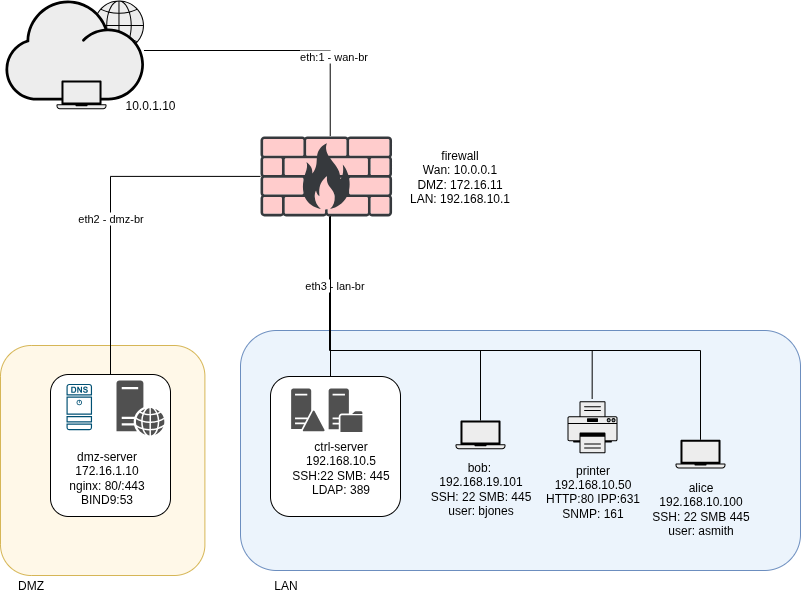

The diagram above was exported from draw.io. Its source (the exported page's mxGraphModel, read from the mxfile embedded in the PNG):
<mxGraphModel dx="1412" dy="915" grid="0" gridSize="10" guides="1" tooltips="1" connect="1" arrows="1" fold="1" page="1" pageScale="1" pageWidth="850" pageHeight="1100" math="0" shadow="0">
  <root>
    <mxCell id="0" />
    <mxCell id="1" parent="0" />
    <mxCell id="M4EOuOrOEzH5Z5c7mIPI-4" value="" style="shape=mxgraph.networks2.icon;aspect=fixed;fillColor=#ffcccc;strokeColor=#36393d;network2IconShadow=1;network2bgFillColor=none;labelPosition=center;verticalLabelPosition=bottom;align=center;verticalAlign=top;network2Icon=mxgraph.networks2.firewall;network2IconXOffset=0.0001;network2IconYOffset=0.0001;network2IconW=1;network2IconH=0.608;" parent="1" vertex="1">
      <mxGeometry x="310" y="225.88" width="131.57" height="80" as="geometry" />
    </mxCell>
    <mxCell id="M4EOuOrOEzH5Z5c7mIPI-5" value="" style="shape=mxgraph.networks2.icon;aspect=fixed;fillColor=#EDEDED;strokeColor=#000000;gradientColor=#5B6163;network2IconShadow=1;network2bgFillColor=none;labelPosition=center;verticalLabelPosition=bottom;align=center;verticalAlign=top;network2Icon=mxgraph.networks2.globe;network2IconW=1;network2IconH=1;" parent="1" vertex="1">
      <mxGeometry x="143.48" y="90" width="50" height="50" as="geometry" />
    </mxCell>
    <mxCell id="M4EOuOrOEzH5Z5c7mIPI-17" value="" style="rounded=1;whiteSpace=wrap;html=1;fillColor=#FFF8E8;strokeColor=#d6b656;" parent="1" vertex="1">
      <mxGeometry x="50" y="435" width="204.4" height="230" as="geometry" />
    </mxCell>
    <mxCell id="M4EOuOrOEzH5Z5c7mIPI-9" value="" style="shape=mxgraph.networks2.icon;aspect=fixed;fillColor=#EDEDED;strokeColor=#000000;gradientColor=#5B6163;network2IconShadow=1;network2bgFillColor=none;labelPosition=center;verticalLabelPosition=bottom;align=center;verticalAlign=top;network2Icon=mxgraph.networks2.cloud;network2IconYOffset=-0.08;network2IconW=1.0004;network2IconH=0.7222;" parent="1" vertex="1">
      <mxGeometry x="54.96" y="90" width="138.52" height="100" as="geometry" />
    </mxCell>
    <mxCell id="M4EOuOrOEzH5Z5c7mIPI-7" value="" style="shape=mxgraph.networks2.icon;aspect=fixed;fillColor=#EDEDED;strokeColor=#000000;gradientColor=#5B6163;network2IconShadow=1;network2bgFillColor=none;labelPosition=center;verticalLabelPosition=bottom;align=center;verticalAlign=top;network2Icon=mxgraph.networks2.laptop;network2IconW=1;network2IconH=0.5734;" parent="1" vertex="1">
      <mxGeometry x="106" y="170" width="50" height="28.67" as="geometry" />
    </mxCell>
    <mxCell id="M4EOuOrOEzH5Z5c7mIPI-18" value="" style="rounded=1;whiteSpace=wrap;html=1;fillColor=#ECF4FC;strokeColor=#6c8ebf;" parent="1" vertex="1">
      <mxGeometry x="290" y="420" width="560" height="240" as="geometry" />
    </mxCell>
    <mxCell id="M4EOuOrOEzH5Z5c7mIPI-24" value="&lt;div&gt;firewall&lt;/div&gt;Wan: 10.0.0.1&lt;div&gt;DMZ: 172.16.11&lt;/div&gt;&lt;div&gt;LAN: 192.168.10.1&lt;/div&gt;" style="text;html=1;align=center;verticalAlign=middle;whiteSpace=wrap;rounded=0;" parent="1" vertex="1">
      <mxGeometry x="439" y="227.94" width="141" height="75.88" as="geometry" />
    </mxCell>
    <mxCell id="M4EOuOrOEzH5Z5c7mIPI-25" value="10.0.1.10" style="text;html=1;align=center;verticalAlign=middle;whiteSpace=wrap;rounded=0;" parent="1" vertex="1">
      <mxGeometry x="170" y="180" width="60" height="30" as="geometry" />
    </mxCell>
    <mxCell id="M4EOuOrOEzH5Z5c7mIPI-42" value="DMZ" style="text;html=1;align=center;verticalAlign=middle;resizable=0;points=[];autosize=1;strokeColor=none;fillColor=none;" parent="1" vertex="1">
      <mxGeometry x="54.96" y="660" width="50" height="30" as="geometry" />
    </mxCell>
    <mxCell id="M4EOuOrOEzH5Z5c7mIPI-43" value="LAN" style="text;html=1;align=center;verticalAlign=middle;resizable=0;points=[];autosize=1;strokeColor=none;fillColor=none;" parent="1" vertex="1">
      <mxGeometry x="310" y="660" width="50" height="30" as="geometry" />
    </mxCell>
    <mxCell id="M4EOuOrOEzH5Z5c7mIPI-50" value="" style="group" parent="1" vertex="1" connectable="0">
      <mxGeometry x="582" y="490.69" width="120" height="142" as="geometry" />
    </mxCell>
    <mxCell id="M4EOuOrOEzH5Z5c7mIPI-23" value="" style="fillColorStyles=neutralFill;neutralFill=#9DA6A8;shape=mxgraph.networks2.icon;aspect=fixed;fillColor=#EDEDED;strokeColor=#000000;gradientColor=#5B6163;network2IconShadow=1;network2bgFillColor=none;labelPosition=center;verticalLabelPosition=bottom;align=center;verticalAlign=top;network2Icon=mxgraph.networks2.printer;network2IconW=1;network2IconH=1.04;" parent="M4EOuOrOEzH5Z5c7mIPI-50" vertex="1">
      <mxGeometry x="35" width="50" height="52" as="geometry" />
    </mxCell>
    <mxCell id="M4EOuOrOEzH5Z5c7mIPI-47" value="printer&lt;div&gt;192.168.10.50&lt;/div&gt;&lt;div&gt;HTTP:80 IPP:631&lt;/div&gt;&lt;div&gt;SNMP: 161&lt;br&gt;&lt;div&gt;&lt;br&gt;&lt;/div&gt;&lt;/div&gt;" style="text;html=1;align=center;verticalAlign=middle;resizable=0;points=[];autosize=1;strokeColor=none;fillColor=none;" parent="M4EOuOrOEzH5Z5c7mIPI-50" vertex="1">
      <mxGeometry y="52" width="120" height="90" as="geometry" />
    </mxCell>
    <mxCell id="M4EOuOrOEzH5Z5c7mIPI-51" value="" style="group" parent="1" vertex="1" connectable="0">
      <mxGeometry x="690" y="529.3000000000001" width="120" height="103.3900000000001" as="geometry" />
    </mxCell>
    <mxCell id="M4EOuOrOEzH5Z5c7mIPI-39" value="" style="shape=mxgraph.networks2.icon;aspect=fixed;fillColor=#EDEDED;strokeColor=#000000;gradientColor=#5B6163;network2IconShadow=1;network2bgFillColor=none;labelPosition=center;verticalLabelPosition=bottom;align=center;verticalAlign=top;network2Icon=mxgraph.networks2.laptop;network2IconW=1;network2IconH=0.5734;" parent="M4EOuOrOEzH5Z5c7mIPI-51" vertex="1">
      <mxGeometry x="35" width="50" height="28.67" as="geometry" />
    </mxCell>
    <mxCell id="M4EOuOrOEzH5Z5c7mIPI-46" value="alice&lt;div&gt;192.168.10.100&lt;/div&gt;&lt;div&gt;SSH: 22 SMB 445&lt;/div&gt;&lt;div&gt;user: asmith&lt;/div&gt;" style="text;html=1;align=center;verticalAlign=middle;resizable=0;points=[];autosize=1;strokeColor=none;fillColor=none;" parent="M4EOuOrOEzH5Z5c7mIPI-51" vertex="1">
      <mxGeometry y="33.3900000000001" width="120" height="70" as="geometry" />
    </mxCell>
    <mxCell id="M4EOuOrOEzH5Z5c7mIPI-52" value="" style="group" parent="1" vertex="1" connectable="0">
      <mxGeometry x="470" y="510" width="120" height="103.27999999999997" as="geometry" />
    </mxCell>
    <mxCell id="M4EOuOrOEzH5Z5c7mIPI-20" value="" style="shape=mxgraph.networks2.icon;aspect=fixed;fillColor=#EDEDED;strokeColor=#000000;gradientColor=#5B6163;network2IconShadow=1;network2bgFillColor=none;labelPosition=center;verticalLabelPosition=bottom;align=center;verticalAlign=top;network2Icon=mxgraph.networks2.laptop;network2IconW=1;network2IconH=0.5734;" parent="M4EOuOrOEzH5Z5c7mIPI-52" vertex="1">
      <mxGeometry x="35" width="50" height="28.67" as="geometry" />
    </mxCell>
    <mxCell id="M4EOuOrOEzH5Z5c7mIPI-44" value="bob:&amp;nbsp;&lt;div&gt;192.168.19.101&lt;/div&gt;&lt;div&gt;SSH: 22 SMB: 445&lt;/div&gt;&lt;div&gt;user: bjones&lt;/div&gt;" style="text;html=1;align=center;verticalAlign=middle;resizable=0;points=[];autosize=1;strokeColor=none;fillColor=none;" parent="M4EOuOrOEzH5Z5c7mIPI-52" vertex="1">
      <mxGeometry y="33.27999999999997" width="120" height="70" as="geometry" />
    </mxCell>
    <mxCell id="M4EOuOrOEzH5Z5c7mIPI-60" value="" style="group" parent="1" vertex="1" connectable="0">
      <mxGeometry x="106" y="470" width="114" height="136" as="geometry" />
    </mxCell>
    <mxCell id="M4EOuOrOEzH5Z5c7mIPI-77" value="" style="rounded=1;whiteSpace=wrap;html=1;" parent="M4EOuOrOEzH5Z5c7mIPI-60" vertex="1">
      <mxGeometry x="-6" y="-6" width="120" height="142" as="geometry" />
    </mxCell>
    <mxCell id="M4EOuOrOEzH5Z5c7mIPI-53" value="" style="sketch=0;points=[[0.015,0.015,0],[0.985,0.015,0],[0.985,0.985,0],[0.015,0.985,0],[0.25,0,0],[0.5,0,0],[0.75,0,0],[1,0.25,0],[1,0.5,0],[1,0.75,0],[0.75,1,0],[0.5,1,0],[0.25,1,0],[0,0.75,0],[0,0.5,0],[0,0.25,0]];verticalLabelPosition=bottom;html=1;verticalAlign=top;aspect=fixed;align=center;pointerEvents=1;shape=mxgraph.cisco19.dns_server;fillColor=#005073;strokeColor=none;" parent="M4EOuOrOEzH5Z5c7mIPI-60" vertex="1">
      <mxGeometry x="10" y="3.3828996282527886" width="25.53571428571429" height="46.42857142857143" as="geometry" />
    </mxCell>
    <mxCell id="M4EOuOrOEzH5Z5c7mIPI-56" value="" style="sketch=0;pointerEvents=1;shadow=0;dashed=0;html=1;strokeColor=none;fillColor=#505050;labelPosition=center;verticalLabelPosition=bottom;verticalAlign=top;outlineConnect=0;align=center;shape=mxgraph.office.servers.web_server;" parent="M4EOuOrOEzH5Z5c7mIPI-60" vertex="1">
      <mxGeometry x="60" width="48" height="55.09293680297398" as="geometry" />
    </mxCell>
    <mxCell id="M4EOuOrOEzH5Z5c7mIPI-59" value="dmz-server&lt;div&gt;172.16.1.10&lt;/div&gt;&lt;div&gt;nginx: 80/:443&lt;/div&gt;&lt;div&gt;BIND9:53&lt;/div&gt;" style="text;html=1;align=center;verticalAlign=middle;resizable=0;points=[];autosize=1;strokeColor=none;fillColor=none;" parent="M4EOuOrOEzH5Z5c7mIPI-60" vertex="1">
      <mxGeometry y="62.342007434944236" width="100" height="70" as="geometry" />
    </mxCell>
    <mxCell id="M4EOuOrOEzH5Z5c7mIPI-62" value="" style="endArrow=none;html=1;rounded=0;" parent="1" edge="1">
      <mxGeometry width="50" height="50" relative="1" as="geometry">
        <mxPoint x="480" y="440" as="sourcePoint" />
        <mxPoint x="690" y="440" as="targetPoint" />
      </mxGeometry>
    </mxCell>
    <mxCell id="M4EOuOrOEzH5Z5c7mIPI-70" style="edgeStyle=orthogonalEdgeStyle;rounded=0;orthogonalLoop=1;jettySize=auto;html=1;endArrow=none;endFill=0;" parent="1" source="M4EOuOrOEzH5Z5c7mIPI-4" target="M4EOuOrOEzH5Z5c7mIPI-39" edge="1">
      <mxGeometry relative="1" as="geometry">
        <Array as="points">
          <mxPoint x="380" y="440" />
          <mxPoint x="750" y="440" />
        </Array>
      </mxGeometry>
    </mxCell>
    <mxCell id="M4EOuOrOEzH5Z5c7mIPI-68" style="edgeStyle=orthogonalEdgeStyle;rounded=0;orthogonalLoop=1;jettySize=auto;html=1;endArrow=none;endFill=0;" parent="1" source="M4EOuOrOEzH5Z5c7mIPI-4" target="M4EOuOrOEzH5Z5c7mIPI-20" edge="1">
      <mxGeometry relative="1" as="geometry">
        <Array as="points">
          <mxPoint x="379" y="440" />
          <mxPoint x="530" y="440" />
        </Array>
      </mxGeometry>
    </mxCell>
    <mxCell id="M4EOuOrOEzH5Z5c7mIPI-67" style="edgeStyle=orthogonalEdgeStyle;rounded=0;orthogonalLoop=1;jettySize=auto;html=1;endArrow=none;endFill=0;" parent="1" source="M4EOuOrOEzH5Z5c7mIPI-4" target="M4EOuOrOEzH5Z5c7mIPI-77" edge="1">
      <mxGeometry relative="1" as="geometry" />
    </mxCell>
    <mxCell id="M4EOuOrOEzH5Z5c7mIPI-81" value="eth2 - dmz-br" style="edgeLabel;html=1;align=center;verticalAlign=middle;resizable=0;points=[];" parent="M4EOuOrOEzH5Z5c7mIPI-67" vertex="1" connectable="0">
      <mxGeometry x="0.1035" y="-1" relative="1" as="geometry">
        <mxPoint as="offset" />
      </mxGeometry>
    </mxCell>
    <mxCell id="M4EOuOrOEzH5Z5c7mIPI-80" style="edgeStyle=orthogonalEdgeStyle;rounded=0;orthogonalLoop=1;jettySize=auto;html=1;entryX=0.5;entryY=0;entryDx=0;entryDy=0;endArrow=none;endFill=0;" parent="1" source="M4EOuOrOEzH5Z5c7mIPI-4" target="M4EOuOrOEzH5Z5c7mIPI-78" edge="1">
      <mxGeometry relative="1" as="geometry">
        <Array as="points">
          <mxPoint x="380" y="550" />
        </Array>
      </mxGeometry>
    </mxCell>
    <mxCell id="M4EOuOrOEzH5Z5c7mIPI-84" value="eth3 - lan-br" style="edgeLabel;html=1;align=center;verticalAlign=middle;resizable=0;points=[];" parent="M4EOuOrOEzH5Z5c7mIPI-80" vertex="1" connectable="0">
      <mxGeometry x="-0.5879" y="3" relative="1" as="geometry">
        <mxPoint as="offset" />
      </mxGeometry>
    </mxCell>
    <mxCell id="M4EOuOrOEzH5Z5c7mIPI-88" style="edgeStyle=orthogonalEdgeStyle;rounded=0;orthogonalLoop=1;jettySize=auto;html=1;entryX=0.53;entryY=-0.004;entryDx=0;entryDy=0;entryPerimeter=0;endArrow=none;endFill=0;" parent="1" source="M4EOuOrOEzH5Z5c7mIPI-9" target="M4EOuOrOEzH5Z5c7mIPI-4" edge="1">
      <mxGeometry relative="1" as="geometry" />
    </mxCell>
    <mxCell id="M4EOuOrOEzH5Z5c7mIPI-90" value="eth:1 - wan-br" style="edgeLabel;html=1;align=center;verticalAlign=middle;resizable=0;points=[];" parent="M4EOuOrOEzH5Z5c7mIPI-88" vertex="1" connectable="0">
      <mxGeometry x="0.4121" y="3" relative="1" as="geometry">
        <mxPoint as="offset" />
      </mxGeometry>
    </mxCell>
    <mxCell id="M4EOuOrOEzH5Z5c7mIPI-91" value="" style="group" parent="1" vertex="1" connectable="0">
      <mxGeometry x="320" y="466" width="130" height="140" as="geometry" />
    </mxCell>
    <mxCell id="M4EOuOrOEzH5Z5c7mIPI-78" value="" style="rounded=1;whiteSpace=wrap;html=1;" parent="M4EOuOrOEzH5Z5c7mIPI-91" vertex="1">
      <mxGeometry width="130" height="140" as="geometry" />
    </mxCell>
    <mxCell id="M4EOuOrOEzH5Z5c7mIPI-58" value="" style="group" parent="M4EOuOrOEzH5Z5c7mIPI-91" vertex="1" connectable="0">
      <mxGeometry x="9.810000000000002" y="12" width="90" height="98" as="geometry" />
    </mxCell>
    <mxCell id="M4EOuOrOEzH5Z5c7mIPI-54" value="" style="sketch=0;pointerEvents=1;shadow=0;dashed=0;html=1;strokeColor=none;fillColor=#505050;labelPosition=center;verticalLabelPosition=bottom;verticalAlign=top;outlineConnect=0;align=center;shape=mxgraph.office.servers.domain_controller;" parent="M4EOuOrOEzH5Z5c7mIPI-58" vertex="1">
      <mxGeometry x="10.829999999999998" width="33.75" height="42.77777777777778" as="geometry" />
    </mxCell>
    <mxCell id="M4EOuOrOEzH5Z5c7mIPI-55" value="" style="sketch=0;pointerEvents=1;shadow=0;dashed=0;html=1;strokeColor=none;fillColor=#505050;labelPosition=center;verticalLabelPosition=bottom;verticalAlign=top;outlineConnect=0;align=center;shape=mxgraph.office.servers.file_server;" parent="M4EOuOrOEzH5Z5c7mIPI-58" vertex="1">
      <mxGeometry x="48.33" width="33.75" height="43.55555555555556" as="geometry" />
    </mxCell>
    <mxCell id="M4EOuOrOEzH5Z5c7mIPI-57" value="ctrl-server&lt;div&gt;192.168.10.5&lt;/div&gt;&lt;div&gt;SSH:22 SMB: 445&lt;/div&gt;&lt;div&gt;LDAP: 389&lt;/div&gt;" style="text;html=1;align=center;verticalAlign=middle;resizable=0;points=[];autosize=1;strokeColor=none;fillColor=none;" parent="M4EOuOrOEzH5Z5c7mIPI-58" vertex="1">
      <mxGeometry y="43.55555555555556" width="120" height="70" as="geometry" />
    </mxCell>
    <mxCell id="M4EOuOrOEzH5Z5c7mIPI-94" style="edgeStyle=orthogonalEdgeStyle;rounded=0;orthogonalLoop=1;jettySize=auto;html=1;entryX=0.493;entryY=-0.045;entryDx=0;entryDy=0;entryPerimeter=0;endArrow=none;endFill=0;" parent="1" source="M4EOuOrOEzH5Z5c7mIPI-4" target="M4EOuOrOEzH5Z5c7mIPI-23" edge="1">
      <mxGeometry relative="1" as="geometry">
        <Array as="points">
          <mxPoint x="380" y="440" />
          <mxPoint x="642" y="440" />
        </Array>
      </mxGeometry>
    </mxCell>
  </root>
</mxGraphModel>